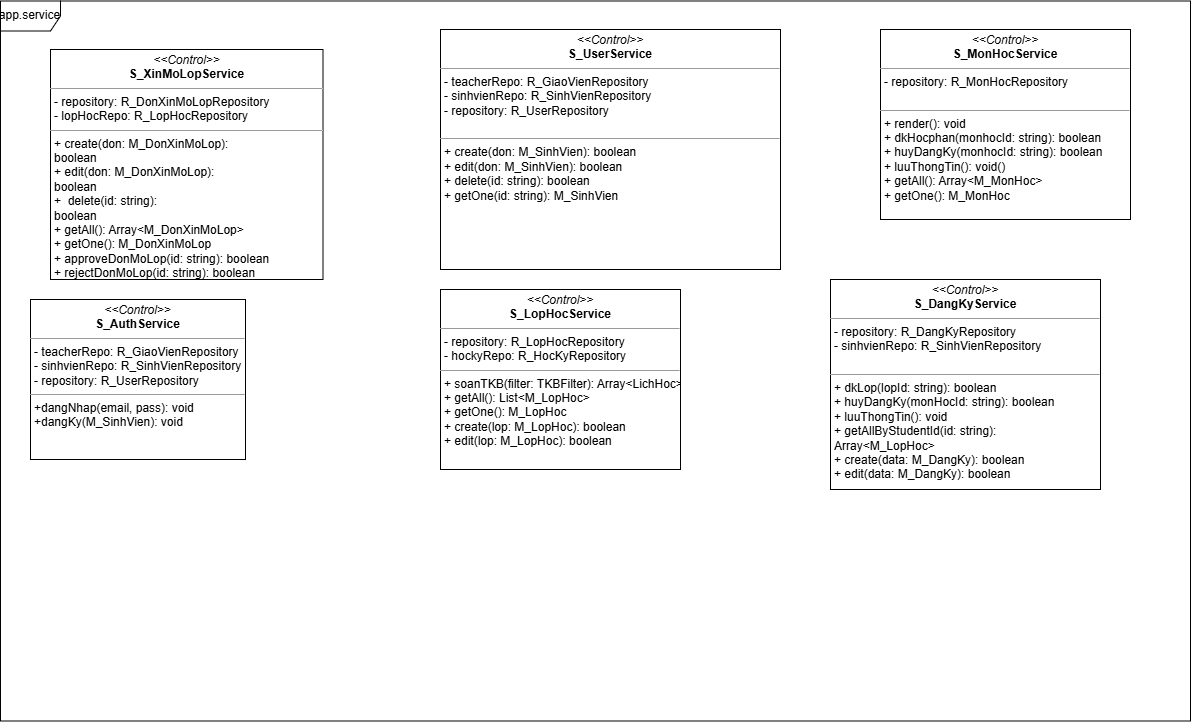

The diagram above was exported from draw.io. Its source (the exported page's mxGraphModel, read from the mxfile embedded in the PNG):
<mxGraphModel dx="2342" dy="1863" grid="1" gridSize="10" guides="1" tooltips="1" connect="1" arrows="1" fold="1" page="1" pageScale="1" pageWidth="850" pageHeight="1100" background="none" math="0" shadow="0">
  <root>
    <mxCell id="0" />
    <mxCell id="1" parent="0" />
    <mxCell id="5d2195bd80daf111-20" value="&lt;p style=&quot;margin:0px;margin-top:4px;text-align:center;&quot;&gt;&lt;i&gt;&amp;lt;&amp;lt;Control&amp;gt;&amp;gt;&lt;/i&gt;&lt;br&gt;&lt;b&gt;S_AuthService&lt;/b&gt;&lt;/p&gt;&lt;hr size=&quot;1&quot;&gt;&lt;p style=&quot;margin:0px;margin-left:4px;&quot;&gt;&lt;span style=&quot;background-color: transparent; color: light-dark(rgb(0, 0, 0), rgb(255, 255, 255));&quot;&gt;- teacherRepo: R_GiaoVienRepository&lt;/span&gt;&lt;/p&gt;&lt;p style=&quot;margin:0px;margin-left:4px;&quot;&gt;- sinhvienRepo: R_SinhVienRepository&lt;/p&gt;&lt;p style=&quot;margin:0px;margin-left:4px;&quot;&gt;- repository: R_UserRepository&lt;/p&gt;&lt;hr size=&quot;1&quot;&gt;&lt;p style=&quot;margin:0px;margin-left:4px;&quot;&gt;+dangNhap(email, pass): void&lt;/p&gt;&lt;p style=&quot;margin:0px;margin-left:4px;&quot;&gt;+dangKy(M_SinhVien): void&lt;/p&gt;" style="verticalAlign=top;align=left;overflow=fill;fontSize=12;fontFamily=Helvetica;html=1;rounded=0;shadow=0;comic=0;labelBackgroundColor=none;strokeWidth=1" parent="1" vertex="1">
      <mxGeometry x="-80" y="270" width="215" height="160" as="geometry" />
    </mxCell>
    <mxCell id="YwF_IrrqbeaAiXLYZ3T3-1" value="&lt;p style=&quot;margin:0px;margin-top:4px;text-align:center;&quot;&gt;&lt;i&gt;&amp;lt;&amp;lt;Control&amp;gt;&amp;gt;&lt;/i&gt;&lt;br&gt;&lt;b&gt;S_UserService&lt;/b&gt;&lt;/p&gt;&lt;hr size=&quot;1&quot;&gt;&lt;p style=&quot;margin:0px;margin-left:4px;&quot;&gt;&lt;span style=&quot;background-color: transparent; color: light-dark(rgb(0, 0, 0), rgb(255, 255, 255));&quot;&gt;- teacherRepo: R_GiaoVienRepository&lt;/span&gt;&lt;/p&gt;&lt;p style=&quot;margin: 0px 0px 0px 4px;&quot;&gt;- sinhvienRepo: R_SinhVienRepository&lt;/p&gt;&lt;p style=&quot;margin: 0px 0px 0px 4px;&quot;&gt;&lt;span style=&quot;background-color: transparent; color: light-dark(rgb(0, 0, 0), rgb(255, 255, 255));&quot;&gt;- repository: R_UserRepository&lt;/span&gt;&lt;/p&gt;&lt;div&gt;&lt;span style=&quot;background-color: transparent; color: light-dark(rgb(0, 0, 0), rgb(255, 255, 255));&quot;&gt;&lt;br&gt;&lt;/span&gt;&lt;/div&gt;&lt;hr size=&quot;1&quot;&gt;&lt;p style=&quot;margin: 0px 0px 0px 4px;&quot;&gt;+ create(don: M_SinhVien):&amp;nbsp;&lt;span style=&quot;background-color: transparent; color: light-dark(rgb(0, 0, 0), rgb(255, 255, 255));&quot;&gt;boolean&lt;/span&gt;&lt;/p&gt;&lt;p style=&quot;margin: 0px 0px 0px 4px;&quot;&gt;+ edit&lt;span style=&quot;background-color: transparent; color: light-dark(rgb(0, 0, 0), rgb(255, 255, 255));&quot;&gt;(don: M_SinhVien):&amp;nbsp;&lt;/span&gt;&lt;span style=&quot;background-color: transparent; color: light-dark(rgb(0, 0, 0), rgb(255, 255, 255));&quot;&gt;boolean&lt;/span&gt;&lt;/p&gt;&lt;p style=&quot;margin: 0px 0px 0px 4px;&quot;&gt;+&amp;nbsp;&lt;span style=&quot;background-color: transparent; color: light-dark(rgb(0, 0, 0), rgb(255, 255, 255));&quot;&gt;delete&lt;/span&gt;&lt;span style=&quot;background-color: transparent; color: light-dark(rgb(0, 0, 0), rgb(255, 255, 255));&quot;&gt;(id: string):&amp;nbsp;&lt;/span&gt;&lt;span style=&quot;background-color: transparent; color: light-dark(rgb(0, 0, 0), rgb(255, 255, 255));&quot;&gt;boolean&lt;/span&gt;&lt;/p&gt;&lt;p style=&quot;margin: 0px 0px 0px 4px;&quot;&gt;+ getOne(id: string): M_SinhVien&lt;/p&gt;&lt;p style=&quot;margin: 0px 0px 0px 4px;&quot;&gt;&lt;br&gt;&lt;/p&gt;" style="verticalAlign=top;align=left;overflow=fill;fontSize=12;fontFamily=Helvetica;html=1;rounded=0;shadow=0;comic=0;labelBackgroundColor=none;strokeWidth=1" parent="1" vertex="1">
      <mxGeometry x="330" width="340" height="240" as="geometry" />
    </mxCell>
    <mxCell id="YwF_IrrqbeaAiXLYZ3T3-3" value="&lt;p style=&quot;margin:0px;margin-top:4px;text-align:center;&quot;&gt;&lt;i&gt;&amp;lt;&amp;lt;Control&amp;gt;&amp;gt;&lt;/i&gt;&lt;br&gt;&lt;b&gt;S_LopHocService&lt;/b&gt;&lt;/p&gt;&lt;hr size=&quot;1&quot;&gt;&lt;p style=&quot;margin:0px;margin-left:4px;&quot;&gt;&lt;span style=&quot;background-color: transparent; color: light-dark(rgb(0, 0, 0), rgb(255, 255, 255));&quot;&gt;- repository: R_LopHocRepository&lt;br&gt;&lt;/span&gt;&lt;/p&gt;&lt;p style=&quot;margin:0px;margin-left:4px;&quot;&gt;&lt;span style=&quot;background-color: transparent; color: light-dark(rgb(0, 0, 0), rgb(255, 255, 255));&quot;&gt;- hockyRepo: R_HocKyRepository&lt;/span&gt;&lt;/p&gt;&lt;hr size=&quot;1&quot;&gt;&lt;p style=&quot;margin:0px;margin-left:4px;&quot;&gt;&lt;span style=&quot;background-color: transparent; color: light-dark(rgb(0, 0, 0), rgb(255, 255, 255));&quot;&gt;+ soanTKB(filter: TKBFilter): Array&amp;lt;LichHoc&amp;gt;&lt;/span&gt;&lt;/p&gt;&lt;p style=&quot;margin:0px;margin-left:4px;&quot;&gt;+ getAll(): List&amp;lt;M_LopHoc&amp;gt;&lt;/p&gt;&lt;p style=&quot;margin:0px;margin-left:4px;&quot;&gt;+ getOne(): M_LopHoc&lt;/p&gt;&lt;p style=&quot;margin:0px;margin-left:4px;&quot;&gt;+ create(lop: M_LopHoc): boolean&lt;/p&gt;&lt;p style=&quot;margin:0px;margin-left:4px;&quot;&gt;+ edit(lop: M_LopHoc): boolean&lt;/p&gt;" style="verticalAlign=top;align=left;overflow=fill;fontSize=12;fontFamily=Helvetica;html=1;rounded=0;shadow=0;comic=0;labelBackgroundColor=none;strokeWidth=1" parent="1" vertex="1">
      <mxGeometry x="330" y="260" width="240" height="180" as="geometry" />
    </mxCell>
    <mxCell id="YwF_IrrqbeaAiXLYZ3T3-4" value="&lt;p style=&quot;margin:0px;margin-top:4px;text-align:center;&quot;&gt;&lt;i&gt;&amp;lt;&amp;lt;Control&amp;gt;&amp;gt;&lt;/i&gt;&lt;br&gt;&lt;b&gt;S_MonHocService&lt;/b&gt;&lt;/p&gt;&lt;hr size=&quot;1&quot;&gt;&lt;p style=&quot;margin: 0px 0px 0px 4px;&quot;&gt;&lt;span style=&quot;background-color: transparent; color: light-dark(rgb(0, 0, 0), rgb(255, 255, 255));&quot;&gt;- repository: R_MonHocRepository&lt;/span&gt;&lt;/p&gt;&lt;div&gt;&lt;span style=&quot;background-color: transparent; color: light-dark(rgb(0, 0, 0), rgb(255, 255, 255));&quot;&gt;&lt;br&gt;&lt;/span&gt;&lt;/div&gt;&lt;hr size=&quot;1&quot;&gt;&lt;p style=&quot;margin:0px;margin-left:4px;&quot;&gt;+ render(): void&lt;/p&gt;&lt;p style=&quot;margin:0px;margin-left:4px;&quot;&gt;+ dkHocphan(monhocId: string): boolean&lt;/p&gt;&lt;p style=&quot;margin:0px;margin-left:4px;&quot;&gt;+ huyDangKy(monhocId: string): boolean&lt;/p&gt;&lt;p style=&quot;margin:0px;margin-left:4px;&quot;&gt;+ luuThongTin(): void()&lt;/p&gt;&lt;p style=&quot;margin:0px;margin-left:4px;&quot;&gt;+ getAll(): Array&amp;lt;M_MonHoc&amp;gt;&lt;/p&gt;&lt;p style=&quot;margin:0px;margin-left:4px;&quot;&gt;+ getOne(): M_MonHoc&lt;/p&gt;" style="verticalAlign=top;align=left;overflow=fill;fontSize=12;fontFamily=Helvetica;html=1;rounded=0;shadow=0;comic=0;labelBackgroundColor=none;strokeWidth=1" parent="1" vertex="1">
      <mxGeometry x="770" width="250" height="190" as="geometry" />
    </mxCell>
    <mxCell id="YwF_IrrqbeaAiXLYZ3T3-26" value="app.service" style="shape=umlFrame;whiteSpace=wrap;html=1;pointerEvents=0;" parent="1" vertex="1">
      <mxGeometry x="-110" y="-28.5" width="1190" height="720" as="geometry" />
    </mxCell>
    <mxCell id="YwF_IrrqbeaAiXLYZ3T3-27" value="&lt;p style=&quot;margin:0px;margin-top:4px;text-align:center;&quot;&gt;&lt;i&gt;&amp;lt;&amp;lt;Control&amp;gt;&amp;gt;&lt;/i&gt;&lt;br&gt;&lt;b&gt;S_XinMoLopService&lt;/b&gt;&lt;/p&gt;&lt;hr size=&quot;1&quot;&gt;&lt;p style=&quot;margin:0px;margin-left:4px;&quot;&gt;- repository: R_DonXinMoLopRepository&lt;/p&gt;&lt;p style=&quot;margin:0px;margin-left:4px;&quot;&gt;- lopHocRepo: R_LopHocRepository&lt;/p&gt;&lt;hr size=&quot;1&quot;&gt;&lt;p style=&quot;margin:0px;margin-left:4px;&quot;&gt;+ create(don: M_DonXinMoLop):&amp;nbsp;&lt;/p&gt;&lt;p style=&quot;margin:0px;margin-left:4px;&quot;&gt;boolean&lt;/p&gt;&lt;p style=&quot;margin:0px;margin-left:4px;&quot;&gt;+ edit&lt;span style=&quot;background-color: transparent; color: light-dark(rgb(0, 0, 0), rgb(255, 255, 255));&quot;&gt;(don: M_DonXinMoLop):&amp;nbsp;&lt;/span&gt;&lt;/p&gt;&lt;p style=&quot;margin: 0px 0px 0px 4px;&quot;&gt;boolean&lt;/p&gt;&lt;p style=&quot;margin: 0px 0px 0px 4px;&quot;&gt;+&amp;nbsp;&lt;span style=&quot;background-color: transparent; color: light-dark(rgb(0, 0, 0), rgb(255, 255, 255));&quot;&gt;&amp;nbsp;delete&lt;/span&gt;&lt;span style=&quot;background-color: transparent; color: light-dark(rgb(0, 0, 0), rgb(255, 255, 255));&quot;&gt;(id: string):&amp;nbsp;&lt;/span&gt;&lt;/p&gt;&lt;p style=&quot;margin: 0px 0px 0px 4px;&quot;&gt;boolean&lt;/p&gt;&lt;p style=&quot;margin: 0px 0px 0px 4px;&quot;&gt;+ getAll(): Array&amp;lt;M_DonXinMoLop&amp;gt;&lt;/p&gt;&lt;p style=&quot;margin: 0px 0px 0px 4px;&quot;&gt;+&amp;nbsp;&lt;span style=&quot;background-color: transparent; color: light-dark(rgb(0, 0, 0), rgb(255, 255, 255));&quot;&gt;getOne(): M_DonXinMoLop&lt;/span&gt;&lt;/p&gt;&lt;p style=&quot;margin: 0px 0px 0px 4px;&quot;&gt;&lt;span style=&quot;background-color: transparent; color: light-dark(rgb(0, 0, 0), rgb(255, 255, 255));&quot;&gt;+ approveDonMoLop(&lt;/span&gt;&lt;span style=&quot;background-color: transparent; color: light-dark(rgb(0, 0, 0), rgb(255, 255, 255));&quot;&gt;id: string&lt;/span&gt;&lt;span style=&quot;background-color: transparent; color: light-dark(rgb(0, 0, 0), rgb(255, 255, 255));&quot;&gt;): boolean&lt;/span&gt;&lt;/p&gt;&lt;p style=&quot;margin: 0px 0px 0px 4px;&quot;&gt;&lt;span style=&quot;background-color: transparent; color: light-dark(rgb(0, 0, 0), rgb(255, 255, 255));&quot;&gt;+ rejectDonMoLop(id: string): boolean&lt;/span&gt;&lt;/p&gt;&lt;p style=&quot;margin: 0px 0px 0px 4px;&quot;&gt;&lt;br&gt;&lt;/p&gt;" style="verticalAlign=top;align=left;overflow=fill;fontSize=12;fontFamily=Helvetica;html=1;rounded=0;shadow=0;comic=0;labelBackgroundColor=none;strokeWidth=1" parent="1" vertex="1">
      <mxGeometry x="-60" y="20" width="272.5" height="230" as="geometry" />
    </mxCell>
    <mxCell id="Zn6QZmJxzdbp42XCN50C-3" value="&lt;p style=&quot;margin:0px;margin-top:4px;text-align:center;&quot;&gt;&lt;i&gt;&amp;lt;&amp;lt;Control&amp;gt;&amp;gt;&lt;/i&gt;&lt;br&gt;&lt;b&gt;S_DangKyService&lt;/b&gt;&lt;/p&gt;&lt;hr size=&quot;1&quot;&gt;&lt;p style=&quot;margin:0px;margin-left:4px;&quot;&gt;&lt;span style=&quot;background-color: transparent; color: light-dark(rgb(0, 0, 0), rgb(255, 255, 255));&quot;&gt;- repository: R_DangKyRepository&lt;br&gt;&lt;/span&gt;&lt;/p&gt;&lt;p style=&quot;margin:0px;margin-left:4px;&quot;&gt;&lt;span style=&quot;background-color: transparent; color: light-dark(rgb(0, 0, 0), rgb(255, 255, 255));&quot;&gt;-&amp;nbsp;&lt;/span&gt;&lt;span style=&quot;background-color: transparent; color: light-dark(rgb(0, 0, 0), rgb(255, 255, 255));&quot;&gt;sinhvienRepo: R_SinhVienRepository&lt;/span&gt;&lt;/p&gt;&lt;div&gt;&lt;span style=&quot;background-color: transparent; color: light-dark(rgb(0, 0, 0), rgb(255, 255, 255));&quot;&gt;&lt;br&gt;&lt;/span&gt;&lt;/div&gt;&lt;hr size=&quot;1&quot;&gt;&lt;p style=&quot;margin:0px;margin-left:4px;&quot;&gt;&lt;span style=&quot;background-color: transparent; color: light-dark(rgb(0, 0, 0), rgb(255, 255, 255));&quot;&gt;+ dkLop(lopId: string): boolean&lt;/span&gt;&lt;/p&gt;&lt;p style=&quot;margin:0px;margin-left:4px;&quot;&gt;+ huyDangKy(monHocId: string): boolean&lt;/p&gt;&lt;p style=&quot;margin:0px;margin-left:4px;&quot;&gt;+ luuThongTin(): void&lt;/p&gt;&lt;p style=&quot;margin:0px;margin-left:4px;&quot;&gt;&lt;span style=&quot;background-color: transparent; color: light-dark(rgb(0, 0, 0), rgb(255, 255, 255));&quot;&gt;+ getAllByStudentId(id: string):&amp;nbsp;&lt;/span&gt;&lt;/p&gt;&lt;p style=&quot;margin:0px;margin-left:4px;&quot;&gt;&lt;span style=&quot;background-color: transparent; color: light-dark(rgb(0, 0, 0), rgb(255, 255, 255));&quot;&gt;Array&amp;lt;M_LopHoc&amp;gt;&lt;/span&gt;&lt;/p&gt;&lt;p style=&quot;margin:0px;margin-left:4px;&quot;&gt;&lt;span style=&quot;background-color: transparent; color: light-dark(rgb(0, 0, 0), rgb(255, 255, 255));&quot;&gt;+ create(data: M_DangKy): boolean&lt;/span&gt;&lt;/p&gt;&lt;p style=&quot;margin:0px;margin-left:4px;&quot;&gt;&lt;span style=&quot;background-color: transparent; color: light-dark(rgb(0, 0, 0), rgb(255, 255, 255));&quot;&gt;+ edit(data: M_DangKy): boolean&lt;/span&gt;&lt;/p&gt;&lt;p style=&quot;margin:0px;margin-left:4px;&quot;&gt;&lt;br&gt;&lt;/p&gt;" style="verticalAlign=top;align=left;overflow=fill;fontSize=12;fontFamily=Helvetica;html=1;rounded=0;shadow=0;comic=0;labelBackgroundColor=none;strokeWidth=1" parent="1" vertex="1">
      <mxGeometry x="720" y="250" width="270" height="210" as="geometry" />
    </mxCell>
  </root>
</mxGraphModel>